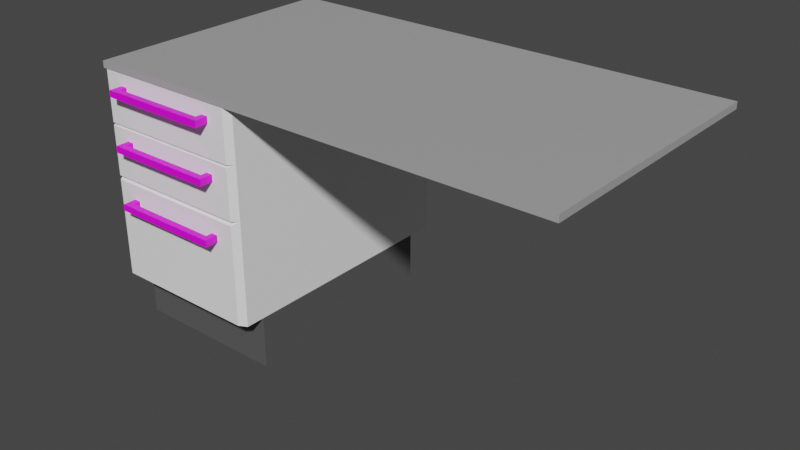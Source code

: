 # Source: Kommode_Tisch.blend  (saved by Blender 3.1.7; exported with 4.5.12 LTS)
import bpy
from mathutils import Matrix  # noqa: F401  (used for matrix-valued properties, if any)

bpy.ops.wm.read_factory_settings(use_empty=True)
scene = bpy.context.scene
scene.name = 'Scene'

# ---- collections
col_collection = bpy.data.collections.new('Collection'); scene.collection.children.link(col_collection)

# ---- images (referenced by path relative to the original .blend; pixels are not part of the script)
import os
ASSET_DIR = os.environ.get("B2B_ASSET_DIR", "")  # directory of the original .blend (textures are referenced by path, not embedded)
HERE = os.path.dirname(os.path.abspath(__file__))  # packed textures are extracted next to this script under _unpacked/

def load_image(name, relpath, width, height, colorspace="sRGB"):
    """Load a texture the original file referenced (path relative to the .blend, or extracted next to this script)."""
    p = next((c for c in (os.path.join(HERE, relpath), os.path.join(ASSET_DIR, relpath)) if relpath and os.path.exists(c)), "")
    if p:
        img = bpy.data.images.load(p, check_existing=True)
        img.name = name
    else:  # same state as the original file: an image datablock whose file is absent (Cycles renders it pink)
        img = bpy.data.images.new(name, width, height)
        img.source = "FILE"
        img.filepath = "//" + (relpath or name)
    img.colorspace_settings.name = colorspace
    return img
img_metal032_2k_color_jpg_002 = load_image('Metal032_2K_Color.jpg.002', 'Metal032_2K-JPG/Metal032_2K_Color.jpg', 1024, 1024, 'sRGB')
img_metal032_2k_color_jpg_001 = load_image('Metal032_2K_Color.jpg.001', 'Metal032_2K-JPG/Metal032_2K_Color.jpg', 1024, 1024, 'sRGB')
img_metal032_2k_color_jpg_003 = load_image('Metal032_2K_Color.jpg.003', 'Metal032_2K-JPG/Metal032_2K_Color.jpg', 1024, 1024, 'sRGB')

# ---- materials (node trees are filled in below, after node groups)
mat_material_002 = bpy.data.materials.new('Material.002')
mat_material_002.alpha_threshold = 0.0
mat_material_002.use_transparent_shadow = False
mat_material_002.line_color = (0.0, 0.0, 0.0, 1.0)
mat_material_003 = bpy.data.materials.new('Material.003')
mat_material_003.alpha_threshold = 0.0
mat_material_003.use_transparent_shadow = False
mat_material_003.line_color = (0.0, 0.0, 0.0, 1.0)
mat_material_004 = bpy.data.materials.new('Material.004')
mat_material_004.alpha_threshold = 0.0
mat_material_004.use_transparent_shadow = False
mat_material_004.line_color = (0.0, 0.0, 0.0, 1.0)
mat_material_010 = bpy.data.materials.new('Material.010')
mat_material_010.use_transparent_shadow = False
mat_material_005 = bpy.data.materials.new('Material.005')
mat_material_005.alpha_threshold = 0.0
mat_material_005.use_transparent_shadow = False
mat_material_005.line_color = (0.0, 0.0, 0.0, 1.0)
mat_material_007 = bpy.data.materials.new('Material.007')
mat_material_007.use_transparent_shadow = False
mat_material_008 = bpy.data.materials.new('Material.008')
mat_material_008.use_transparent_shadow = False
mat_material_009 = bpy.data.materials.new('Material.009')
mat_material_009.use_transparent_shadow = False

# ---- material node trees
mat_material_002.use_nodes = True; mat_material_002.node_tree.nodes.clear()
_N = mat_material_002.node_tree.nodes; _L = mat_material_002.node_tree.links
n0 = _N.new('ShaderNodeOutputMaterial'); n0.name = 'Material Output'; n0.location = (300, 300)
n1 = _N.new('ShaderNodeBsdfPrincipled'); n1.name = 'Principled BSDF'; n1.location = (10, 300)
n1.distribution = 'GGX'
n1.subsurface_method = 'RANDOM_WALK_SKIN'
n1.inputs[0].default_value = (1.0, 1.0, 1.0, 1.0)
n1.inputs[2].default_value = 0.4
n1.inputs[3].default_value = 1.45
n1.inputs[27].default_value = (0.0, 0.0, 0.0, 1.0)
n1.inputs[28].default_value = 1.0
_L.new(n1.outputs[0], n0.inputs[0])
n0.is_active_output = True
mat_material_003.use_nodes = True; mat_material_003.node_tree.nodes.clear()
_N = mat_material_003.node_tree.nodes; _L = mat_material_003.node_tree.links
n0 = _N.new('ShaderNodeOutputMaterial'); n0.name = 'Material Output'; n0.location = (300, 300)
n1 = _N.new('ShaderNodeBsdfPrincipled'); n1.name = 'Principled BSDF'; n1.location = (10, 300)
n1.distribution = 'GGX'
n1.subsurface_method = 'RANDOM_WALK_SKIN'
n1.inputs[0].default_value = (1.0, 1.0, 1.0, 1.0)
n1.inputs[2].default_value = 0.4
n1.inputs[3].default_value = 1.45
n1.inputs[27].default_value = (0.0, 0.0, 0.0, 1.0)
n1.inputs[28].default_value = 1.0
_L.new(n1.outputs[0], n0.inputs[0])
n0.is_active_output = True
mat_material_004.use_nodes = True; mat_material_004.node_tree.nodes.clear()
_N = mat_material_004.node_tree.nodes; _L = mat_material_004.node_tree.links
n0 = _N.new('ShaderNodeOutputMaterial'); n0.name = 'Material Output'; n0.location = (300, 300)
n1 = _N.new('ShaderNodeBsdfPrincipled'); n1.name = 'Principled BSDF'; n1.location = (10, 300)
n1.distribution = 'GGX'
n1.subsurface_method = 'RANDOM_WALK_SKIN'
n1.inputs[0].default_value = (1.0, 1.0, 1.0, 1.0)
n1.inputs[2].default_value = 0.4
n1.inputs[3].default_value = 1.45
n1.inputs[27].default_value = (0.0, 0.0, 0.0, 1.0)
n1.inputs[28].default_value = 1.0
_L.new(n1.outputs[0], n0.inputs[0])
n0.is_active_output = True
mat_material_010.use_nodes = True; mat_material_010.node_tree.nodes.clear()
_N = mat_material_010.node_tree.nodes; _L = mat_material_010.node_tree.links
n0 = _N.new('ShaderNodeBsdfPrincipled'); n0.name = 'Principled BSDF'; n0.location = (10, 300)
n0.distribution = 'GGX'
n0.subsurface_method = 'RANDOM_WALK_SKIN'
n0.inputs[0].default_value = (0.4, 0.4, 0.4, 1.0)
n0.inputs[3].default_value = 1.45
n0.inputs[27].default_value = (0.0, 0.0, 0.0, 1.0)
n0.inputs[28].default_value = 1.0
n1 = _N.new('ShaderNodeOutputMaterial'); n1.name = 'Material Output'; n1.location = (300, 300)
_L.new(n0.outputs[0], n1.inputs[0])
n1.is_active_output = True
mat_material_005.use_nodes = True; mat_material_005.node_tree.nodes.clear()
_N = mat_material_005.node_tree.nodes; _L = mat_material_005.node_tree.links
n0 = _N.new('ShaderNodeOutputMaterial'); n0.name = 'Material Output'; n0.location = (300, 300)
n1 = _N.new('ShaderNodeBsdfPrincipled'); n1.name = 'Principled BSDF'; n1.location = (10, 300)
n1.distribution = 'GGX'
n1.subsurface_method = 'RANDOM_WALK_SKIN'
n1.inputs[0].default_value = (0.1, 0.1, 0.1, 1.0)
n1.inputs[2].default_value = 0.4
n1.inputs[3].default_value = 1.45
n1.inputs[27].default_value = (0.0, 0.0, 0.0, 1.0)
n1.inputs[28].default_value = 1.0
_L.new(n1.outputs[0], n0.inputs[0])
n0.is_active_output = True
mat_material_007.use_nodes = True; mat_material_007.node_tree.nodes.clear()
_N = mat_material_007.node_tree.nodes; _L = mat_material_007.node_tree.links
n0 = _N.new('ShaderNodeBsdfPrincipled'); n0.name = 'Principled BSDF'; n0.location = (10, 300)
n0.distribution = 'GGX'
n0.subsurface_method = 'RANDOM_WALK_SKIN'
n0.inputs[3].default_value = 1.45
n0.inputs[27].default_value = (0.0, 0.0, 0.0, 1.0)
n0.inputs[28].default_value = 1.0
n1 = _N.new('ShaderNodeOutputMaterial'); n1.name = 'Material Output'; n1.location = (300, 300)
n2 = _N.new('ShaderNodeTexImage'); n2.name = 'Image Texture'; n2.location = (-383, 265)
n2.image = img_metal032_2k_color_jpg_002
_L.new(n0.outputs[0], n1.inputs[0])
_L.new(n2.outputs[0], n0.inputs[0])
n1.is_active_output = True
mat_material_008.use_nodes = True; mat_material_008.node_tree.nodes.clear()
_N = mat_material_008.node_tree.nodes; _L = mat_material_008.node_tree.links
n0 = _N.new('ShaderNodeBsdfPrincipled'); n0.name = 'Principled BSDF'; n0.location = (10, 300)
n0.distribution = 'GGX'
n0.subsurface_method = 'RANDOM_WALK_SKIN'
n0.inputs[3].default_value = 1.45
n0.inputs[27].default_value = (0.0, 0.0, 0.0, 1.0)
n0.inputs[28].default_value = 1.0
n1 = _N.new('ShaderNodeOutputMaterial'); n1.name = 'Material Output'; n1.location = (300, 300)
n2 = _N.new('ShaderNodeTexImage'); n2.name = 'Image Texture'; n2.location = (-383, 265)
n2.image = img_metal032_2k_color_jpg_001
_L.new(n0.outputs[0], n1.inputs[0])
_L.new(n2.outputs[0], n0.inputs[0])
n1.is_active_output = True
mat_material_009.use_nodes = True; mat_material_009.node_tree.nodes.clear()
_N = mat_material_009.node_tree.nodes; _L = mat_material_009.node_tree.links
n0 = _N.new('ShaderNodeBsdfPrincipled'); n0.name = 'Principled BSDF'; n0.location = (10, 300)
n0.distribution = 'GGX'
n0.subsurface_method = 'RANDOM_WALK_SKIN'
n0.inputs[3].default_value = 1.45
n0.inputs[27].default_value = (0.0, 0.0, 0.0, 1.0)
n0.inputs[28].default_value = 1.0
n1 = _N.new('ShaderNodeOutputMaterial'); n1.name = 'Material Output'; n1.location = (300, 300)
n2 = _N.new('ShaderNodeTexImage'); n2.name = 'Image Texture'; n2.location = (-383, 265)
n2.image = img_metal032_2k_color_jpg_003
_L.new(n0.outputs[0], n1.inputs[0])
_L.new(n2.outputs[0], n0.inputs[0])
n1.is_active_output = True

# ---- world
world_world = bpy.data.worlds.new('World'); scene.world = world_world
world_world.use_nodes = True; world_world.node_tree.nodes.clear()
_N = world_world.node_tree.nodes; _L = world_world.node_tree.links
n0 = _N.new('ShaderNodeOutputWorld'); n0.name = 'World Output'; n0.location = (300, 300)
n1 = _N.new('ShaderNodeBackground'); n1.name = 'Background'; n1.location = (10, 300)
n1.inputs[0].default_value = (0.05088, 0.05088, 0.05088, 1.0)
_L.new(n1.outputs[0], n0.inputs[0])
n0.is_active_output = True
world_world.color = (0.05088, 0.05088, 0.05088)
world_world.use_sun_shadow = False
world_world.sun_shadow_jitter_overblur = 0.0

# ---- meshes
me_cube_002 = bpy.data.meshes.new('Cube.002')
me_cube_002.from_pydata([(1.0, 1.0, 1.0), (1.0, 1.0, -1.0), (-1.0, 1.0, 1.0), (-1.0, 1.0, -1.0), (1.0, -0.9447, 1.0), (0.9447, -1.0, 0.9447), (0.9447, -1.0, -0.9447), (1.0, -0.9447, -1.0), (-0.9447, -1.0, 0.9447), (-1.0, -0.9447, 1.0), (-0.9447, -1.0, -0.9447), (-1.0, -0.9447, -1.0), (1.0, 1.0, 2.0), (1.0, 1.0, 1.0), (-1.0, 1.0, 2.0), (-1.0, 1.0, 1.0), (1.0, -0.9452, 2.0), (0.9452, -1.0, 1.973), (0.9452, -1.0, 1.027), (1.0, -0.9452, 1.0), (-0.9452, -1.0, 1.973), (-1.0, -0.9452, 2.0), (-0.9452, -1.0, 1.027), (-1.0, -0.9452, 1.0), (1.0, 1.0, 3.0), (1.0, 1.0, 2.0), (-1.0, 1.0, 3.0), (-1.0, 1.0, 2.0), (1.0, -0.946, 3.0), (0.946, -1.0, 2.973), (0.946, -1.0, 2.027), (1.0, -0.946, 2.0), (-0.946, -1.0, 2.973), (-1.0, -0.946, 3.0), (-0.946, -1.0, 2.027), (-1.0, -0.946, 2.0), (-1.0, -1.0, 2.988), (-1.0, -1.0, 3.113), (-1.0, 1.0, 2.988), (-1.0, 1.0, 3.113), (5.0, -1.0, 2.988), (5.0, -1.0, 3.113), (5.0, 1.0, 2.988), (5.0, 1.0, 3.113), (1.0, 0.8, -1.0), (1.0, 0.8, -2.0), (1.0, -0.8, -1.0), (1.0, -0.8, -2.0), (-1.0, 0.8, -1.0), (-1.0, 0.8, -2.0), (-1.0, -0.8, -1.0), (-1.0, -0.8, -2.0), (-0.7083, -1.0, 2.637), (-0.7083, -1.1, 2.637), (-0.7083, -1.0, 2.762), (-0.7083, -1.1, 2.762), (-0.625, -1.0, 2.637), (-0.625, -1.1, 2.637), (-0.625, -1.0, 2.762), (-0.625, -1.1, 2.762), (0.625, -1.0, 2.637), (0.625, -1.1, 2.637), (0.625, -1.0, 2.762), (0.625, -1.1, 2.762), (0.7083, -1.0, 2.637), (0.7083, -1.1, 2.637), (0.7083, -1.0, 2.762), (0.7083, -1.1, 2.762), (-0.625, -1.1, 2.763), (0.625, -1.1, 2.762), (-0.625, -1.05, 2.763), (0.625, -1.05, 2.762), (-0.625, -1.1, 2.638), (0.625, -1.1, 2.637), (-0.625, -1.05, 2.638), (0.625, -1.05, 2.637), (-0.7083, -1.0, 0.5375), (-0.7083, -1.1, 0.5375), (-0.7083, -1.0, 0.6625), (-0.7083, -1.1, 0.6625), (-0.625, -1.0, 0.5375), (-0.625, -1.1, 0.5375), (-0.625, -1.0, 0.6625), (-0.625, -1.1, 0.6625), (0.625, -1.0, 0.5375), (0.625, -1.1, 0.5375), (0.625, -1.0, 0.6625), (0.625, -1.1, 0.6625), (0.7083, -1.0, 0.5375), (0.7083, -1.1, 0.5375), (0.7083, -1.0, 0.6625), (0.7083, -1.1, 0.6625), (-0.625, -1.1, 0.6625), (0.625, -1.1, 0.6625), (-0.625, -1.05, 0.6625), (0.625, -1.05, 0.6625), (-0.625, -1.1, 0.5375), (0.625, -1.1, 0.5375), (-0.625, -1.05, 0.5375), (0.625, -1.05, 0.5375), (-0.7083, -1.0, 1.637), (-0.7083, -1.1, 1.637), (-0.7083, -1.0, 1.762), (-0.7083, -1.1, 1.762), (-0.625, -1.0, 1.637), (-0.625, -1.1, 1.637), (-0.625, -1.0, 1.762), (-0.625, -1.1, 1.762), (0.625, -1.0, 1.637), (0.625, -1.1, 1.637), (0.625, -1.0, 1.762), (0.625, -1.1, 1.762), (0.7083, -1.0, 1.637), (0.7083, -1.1, 1.637), (0.7083, -1.0, 1.762), (0.7083, -1.1, 1.762), (-0.625, -1.1, 1.762), (0.625, -1.1, 1.762), (-0.625, -1.05, 1.762), (0.625, -1.05, 1.762), (-0.625, -1.1, 1.637), (0.625, -1.1, 1.637), (-0.625, -1.05, 1.637), (0.625, -1.05, 1.637)], [], [(3, 1, 7, 11), (0, 2, 9, 4), (11, 9, 2, 3), (6, 5, 8, 10), (3, 2, 0, 1), (10, 8, 9, 11), (5, 6, 7, 4), (4, 9, 8, 5), (11, 7, 6, 10), (1, 0, 4, 7), (15, 13, 19, 23), (12, 14, 21, 16), (23, 21, 14, 15), (18, 17, 20, 22), (15, 14, 12, 13), (22, 20, 21, 23), (17, 18, 19, 16), (16, 21, 20, 17), (23, 19, 18, 22), (13, 12, 16, 19), (27, 25, 31, 35), (24, 26, 33, 28), (35, 33, 26, 27), (30, 29, 32, 34), (27, 26, 24, 25), (34, 32, 33, 35), (29, 30, 31, 28), (28, 33, 32, 29), (35, 31, 30, 34), (25, 24, 28, 31), (36, 37, 39, 38), (38, 39, 43, 42), (42, 43, 41, 40), (40, 41, 37, 36), (38, 42, 40, 36), (43, 39, 37, 41), (44, 48, 50, 46), (47, 46, 50, 51), (51, 50, 48, 49), (49, 45, 47, 51), (45, 44, 46, 47), (49, 48, 44, 45), (52, 53, 55, 54), (54, 55, 59, 58), (58, 59, 57, 56), (56, 57, 53, 52), (54, 58, 56, 52), (59, 55, 53, 57), (60, 61, 63, 62), (62, 63, 67, 66), (66, 67, 65, 64), (64, 65, 61, 60), (62, 66, 64, 60), (67, 63, 61, 65), (68, 69, 71, 70), (70, 71, 75, 74), (74, 75, 73, 72), (72, 73, 69, 68), (70, 74, 72, 68), (75, 71, 69, 73), (76, 77, 79, 78), (78, 79, 83, 82), (82, 83, 81, 80), (80, 81, 77, 76), (78, 82, 80, 76), (83, 79, 77, 81), (84, 85, 87, 86), (86, 87, 91, 90), (90, 91, 89, 88), (88, 89, 85, 84), (86, 90, 88, 84), (91, 87, 85, 89), (92, 93, 95, 94), (94, 95, 99, 98), (98, 99, 97, 96), (96, 97, 93, 92), (94, 98, 96, 92), (99, 95, 93, 97), (100, 101, 103, 102), (102, 103, 107, 106), (106, 107, 105, 104), (104, 105, 101, 100), (102, 106, 104, 100), (107, 103, 101, 105), (108, 109, 111, 110), (110, 111, 115, 114), (114, 115, 113, 112), (112, 113, 109, 108), (110, 114, 112, 108), (115, 111, 109, 113), (116, 117, 119, 118), (118, 119, 123, 122), (122, 123, 121, 120), (120, 121, 117, 116), (118, 122, 120, 116), (123, 119, 117, 121)])
me_cube_002.polygons.foreach_set('material_index', [0, 0, 0, 0, 0, 0, 0, 0, 0, 0, 1, 1, 1, 1, 1, 1, 1, 1, 1, 1, 2, 2, 2, 2, 2, 2, 2, 2, 2, 2, 3, 3, 3, 3, 3, 3, 4, 4, 4, 4, 4, 4, 5, 5, 5, 5, 5, 5, 5, 5, 5, 5, 5, 5, 5, 5, 5, 5, 5, 5, 6, 6, 6, 6, 6, 6, 6, 6, 6, 6, 6, 6, 6, 6, 6, 6, 6, 6, 7, 7, 7, 7, 7, 7, 7, 7, 7, 7, 7, 7, 7, 7, 7, 7, 7, 7])
_uv = me_cube_002.uv_layers.new(name='UVMap')
_uv.uv.foreach_set('vector', [0.125, 0.5, 0.375, 0.5, 0.375, 0.7431, 0.125, 0.7431, 0.625, 0.5, 0.875, 0.5, 0.875, 0.7431, 0.625, 0.7431, 0.375, 0.006918, 0.625, 0.006918, 0.625, 0.25, 0.375, 0.25, 0.3819, 0.7569, 0.6181, 0.7569, 0.6181, 0.9931, 0.3819, 0.9931, 0.375, 0.25, 0.625, 0.25, 0.625, 0.5, 0.375, 0.5, 0.3819, 0.9931, 0.6181, 0.9931, 0.625, 1.0, 0.375, 1.0, 0.6181, 0.7569, 0.3819, 0.7569, 0.375, 0.7431, 0.625, 0.7431, 0.625, 0.75, 0.625, 1.0, 0.6181, 0.9931, 0.6181, 0.7569, 0.375, 1.0, 0.375, 0.75, 0.3819, 0.7569, 0.3819, 0.9931, 0.375, 0.5, 0.625, 0.5, 0.625, 0.7431, 0.375, 0.7431, 0.125, 0.5, 0.375, 0.5, 0.375, 0.7431, 0.125, 0.7431, 0.625, 0.5, 0.875, 0.5, 0.875, 0.7431, 0.625, 0.7431, 0.375, 0.006853, 0.625, 0.006853, 0.625, 0.25, 0.375, 0.25, 0.3819, 0.7569, 0.6181, 0.7569, 0.6181, 0.9931, 0.3819, 0.9931, 0.375, 0.25, 0.625, 0.25, 0.625, 0.5, 0.375, 0.5, 0.3819, 0.9931, 0.6181, 0.9931, 0.625, 1.0, 0.375, 1.0, 0.6181, 0.7569, 0.3819, 0.7569, 0.375, 0.7431, 0.625, 0.7431, 0.625, 0.75, 0.625, 1.0, 0.6181, 0.9931, 0.6181, 0.7569, 0.375, 1.0, 0.375, 0.75, 0.3819, 0.7569, 0.3819, 0.9931, 0.375, 0.5, 0.625, 0.5, 0.625, 0.7431, 0.375, 0.7431, 0.125, 0.5, 0.375, 0.5, 0.375, 0.7432, 0.125, 0.7432, 0.625, 0.5, 0.875, 0.5, 0.875, 0.7432, 0.625, 0.7432, 0.375, 0.006752, 0.625, 0.006752, 0.625, 0.25, 0.375, 0.25, 0.3818, 0.7568, 0.6182, 0.7568, 0.6182, 0.9932, 0.3818, 0.9932, 0.375, 0.25, 0.625, 0.25, 0.625, 0.5, 0.375, 0.5, 0.3818, 0.9932, 0.6182, 0.9932, 0.625, 1.0, 0.375, 1.0, 0.6182, 0.7568, 0.3818, 0.7568, 0.375, 0.7432, 0.625, 0.7432, 0.625, 0.75, 0.625, 1.0, 0.6182, 0.9932, 0.6182, 0.7568, 0.375, 1.0, 0.375, 0.75, 0.3818, 0.7568, 0.3818, 0.9932, 0.375, 0.5, 0.625, 0.5, 0.625, 0.7432, 0.375, 0.7432, 0.375, 0.0, 0.625, 0.0, 0.625, 0.25, 0.375, 0.25, 0.375, 0.25, 0.625, 0.25, 0.625, 0.5, 0.375, 0.5, 0.375, 0.5, 0.625, 0.5, 0.625, 0.75, 0.375, 0.75, 0.375, 0.75, 0.625, 0.75, 0.625, 1.0, 0.375, 1.0, 0.125, 0.5, 0.375, 0.5, 0.375, 0.75, 0.125, 0.75, 0.625, 0.5, 0.875, 0.5, 0.875, 0.75, 0.625, 0.75, 0.625, 0.5, 0.875, 0.5, 0.875, 0.75, 0.625, 0.75, 0.375, 0.75, 0.625, 0.75, 0.625, 1.0, 0.375, 1.0, 0.375, 0.0, 0.625, 0.0, 0.625, 0.25, 0.375, 0.25, 0.125, 0.5, 0.375, 0.5, 0.375, 0.75, 0.125, 0.75, 0.375, 0.5, 0.625, 0.5, 0.625, 0.75, 0.375, 0.75, 0.375, 0.25, 0.625, 0.25, 0.625, 0.5, 0.375, 0.5, 0.375, 0.0, 0.625, 0.0, 0.625, 0.25, 0.375, 0.25, 0.375, 0.25, 0.625, 0.25, 0.625, 0.5, 0.375, 0.5, 0.375, 0.5, 0.625, 0.5, 0.625, 0.75, 0.375, 0.75, 0.375, 0.75, 0.625, 0.75, 0.625, 1.0, 0.375, 1.0, 0.125, 0.5, 0.375, 0.5, 0.375, 0.75, 0.125, 0.75, 0.625, 0.5, 0.875, 0.5, 0.875, 0.75, 0.625, 0.75, 0.375, 0.0, 0.625, 0.0, 0.625, 0.25, 0.375, 0.25, 0.375, 0.25, 0.625, 0.25, 0.625, 0.5, 0.375, 0.5, 0.375, 0.5, 0.625, 0.5, 0.625, 0.75, 0.375, 0.75, 0.375, 0.75, 0.625, 0.75, 0.625, 1.0, 0.375, 1.0, 0.125, 0.5, 0.375, 0.5, 0.375, 0.75, 0.125, 0.75, 0.625, 0.5, 0.875, 0.5, 0.875, 0.75, 0.625, 0.75, 0.375, 0.0, 0.625, 0.0, 0.625, 0.25, 0.375, 0.25, 0.375, 0.25, 0.625, 0.25, 0.625, 0.5, 0.375, 0.5, 0.375, 0.5, 0.625, 0.5, 0.625, 0.75, 0.375, 0.75, 0.375, 0.75, 0.625, 0.75, 0.625, 1.0, 0.375, 1.0, 0.125, 0.5, 0.375, 0.5, 0.375, 0.75, 0.125, 0.75, 0.625, 0.5, 0.875, 0.5, 0.875, 0.75, 0.625, 0.75, 0.375, 0.0, 0.625, 0.0, 0.625, 0.25, 0.375, 0.25, 0.375, 0.25, 0.625, 0.25, 0.625, 0.5, 0.375, 0.5, 0.375, 0.5, 0.625, 0.5, 0.625, 0.75, 0.375, 0.75, 0.375, 0.75, 0.625, 0.75, 0.625, 1.0, 0.375, 1.0, 0.125, 0.5, 0.375, 0.5, 0.375, 0.75, 0.125, 0.75, 0.625, 0.5, 0.875, 0.5, 0.875, 0.75, 0.625, 0.75, 0.375, 0.0, 0.625, 0.0, 0.625, 0.25, 0.375, 0.25, 0.375, 0.25, 0.625, 0.25, 0.625, 0.5, 0.375, 0.5, 0.375, 0.5, 0.625, 0.5, 0.625, 0.75, 0.375, 0.75, 0.375, 0.75, 0.625, 0.75, 0.625, 1.0, 0.375, 1.0, 0.125, 0.5, 0.375, 0.5, 0.375, 0.75, 0.125, 0.75, 0.625, 0.5, 0.875, 0.5, 0.875, 0.75, 0.625, 0.75, 0.375, 0.0, 0.625, 0.0, 0.625, 0.25, 0.375, 0.25, 0.375, 0.25, 0.625, 0.25, 0.625, 0.5, 0.375, 0.5, 0.375, 0.5, 0.625, 0.5, 0.625, 0.75, 0.375, 0.75, 0.375, 0.75, 0.625, 0.75, 0.625, 1.0, 0.375, 1.0, 0.125, 0.5, 0.375, 0.5, 0.375, 0.75, 0.125, 0.75, 0.625, 0.5, 0.875, 0.5, 0.875, 0.75, 0.625, 0.75, 0.375, 0.0, 0.625, 0.0, 0.625, 0.25, 0.375, 0.25, 0.375, 0.25, 0.625, 0.25, 0.625, 0.5, 0.375, 0.5, 0.375, 0.5, 0.625, 0.5, 0.625, 0.75, 0.375, 0.75, 0.375, 0.75, 0.625, 0.75, 0.625, 1.0, 0.375, 1.0, 0.125, 0.5, 0.375, 0.5, 0.375, 0.75, 0.125, 0.75, 0.625, 0.5, 0.875, 0.5, 0.875, 0.75, 0.625, 0.75, 0.375, 0.0, 0.625, 0.0, 0.625, 0.25, 0.375, 0.25, 0.375, 0.25, 0.625, 0.25, 0.625, 0.5, 0.375, 0.5, 0.375, 0.5, 0.625, 0.5, 0.625, 0.75, 0.375, 0.75, 0.375, 0.75, 0.625, 0.75, 0.625, 1.0, 0.375, 1.0, 0.125, 0.5, 0.375, 0.5, 0.375, 0.75, 0.125, 0.75, 0.625, 0.5, 0.875, 0.5, 0.875, 0.75, 0.625, 0.75, 0.375, 0.0, 0.625, 0.0, 0.625, 0.25, 0.375, 0.25, 0.375, 0.25, 0.625, 0.25, 0.625, 0.5, 0.375, 0.5, 0.375, 0.5, 0.625, 0.5, 0.625, 0.75, 0.375, 0.75, 0.375, 0.75, 0.625, 0.75, 0.625, 1.0, 0.375, 1.0, 0.125, 0.5, 0.375, 0.5, 0.375, 0.75, 0.125, 0.75, 0.625, 0.5, 0.875, 0.5, 0.875, 0.75, 0.625, 0.75])
me_cube_002.materials.append(mat_material_002)
me_cube_002.materials.append(mat_material_003)
me_cube_002.materials.append(mat_material_004)
me_cube_002.materials.append(mat_material_010)
me_cube_002.materials.append(mat_material_005)
me_cube_002.materials.append(mat_material_007)
me_cube_002.materials.append(mat_material_008)
me_cube_002.materials.append(mat_material_009)
me_cube_002.use_remesh_preserve_volume = False
me_cube_002.use_remesh_preserve_attributes = False
me_cube_002.use_mirror_vertex_groups = False
me_cube_002.update()

# ---- objects
ob_cube_002 = bpy.data.objects.new('Cube.002', me_cube_002)

# ---- transforms, parenting, visibility, modifiers, constraints
ob_cube_002.location = (0.0, 0.0, 0.3)
ob_cube_002.scale = (0.3, 0.5, 0.2)
ob_cube_002.lock_rotations_4d = False
ob_cube_002.empty_display_type = 'ARROWS'
ob_cube_002.lineart.crease_threshold = 0.0

# ---- collection membership
col_collection.objects.link(ob_cube_002)

# ---- scene / render settings (as saved in the file)
scene.frame_start = 1; scene.frame_end = 250; scene.frame_set(1)
scene.render.engine = 'BLENDER_EEVEE_NEXT'
scene.cycles.sampling_pattern = 'TABULATED_SOBOL'
scene.cycles.use_light_tree = False
scene.view_settings.view_transform = 'Filmic'
bpy.context.view_layer.update()

# ---- added for rendering (the .blend has no active camera and no usable light): camera, sun
cam_auto = bpy.data.cameras.new('AutoCamera')
cam_auto.lens = 50.0
cam_auto.sensor_width = 36.0
cam_auto.clip_end = 1000.0
ob_auto_camera = bpy.data.objects.new('AutoCamera', cam_auto)
scene.collection.objects.link(ob_auto_camera)
ob_auto_camera.location = (2.74764, -2.60217, 2.12936)
ob_auto_camera.rotation_euler = (1.09748, -7.21219e-08, 0.694738)
scene.camera = ob_auto_camera
light_auto_sun = bpy.data.lights.new('AutoSun', 'SUN')
light_auto_sun.energy = 3.0
light_auto_sun.angle = 0.0523599
ob_auto_sun = bpy.data.objects.new('AutoSun', light_auto_sun)
scene.collection.objects.link(ob_auto_sun)
ob_auto_sun.rotation_euler = (0.872665, 0.174533, 0.523599)
bpy.context.view_layer.update()

